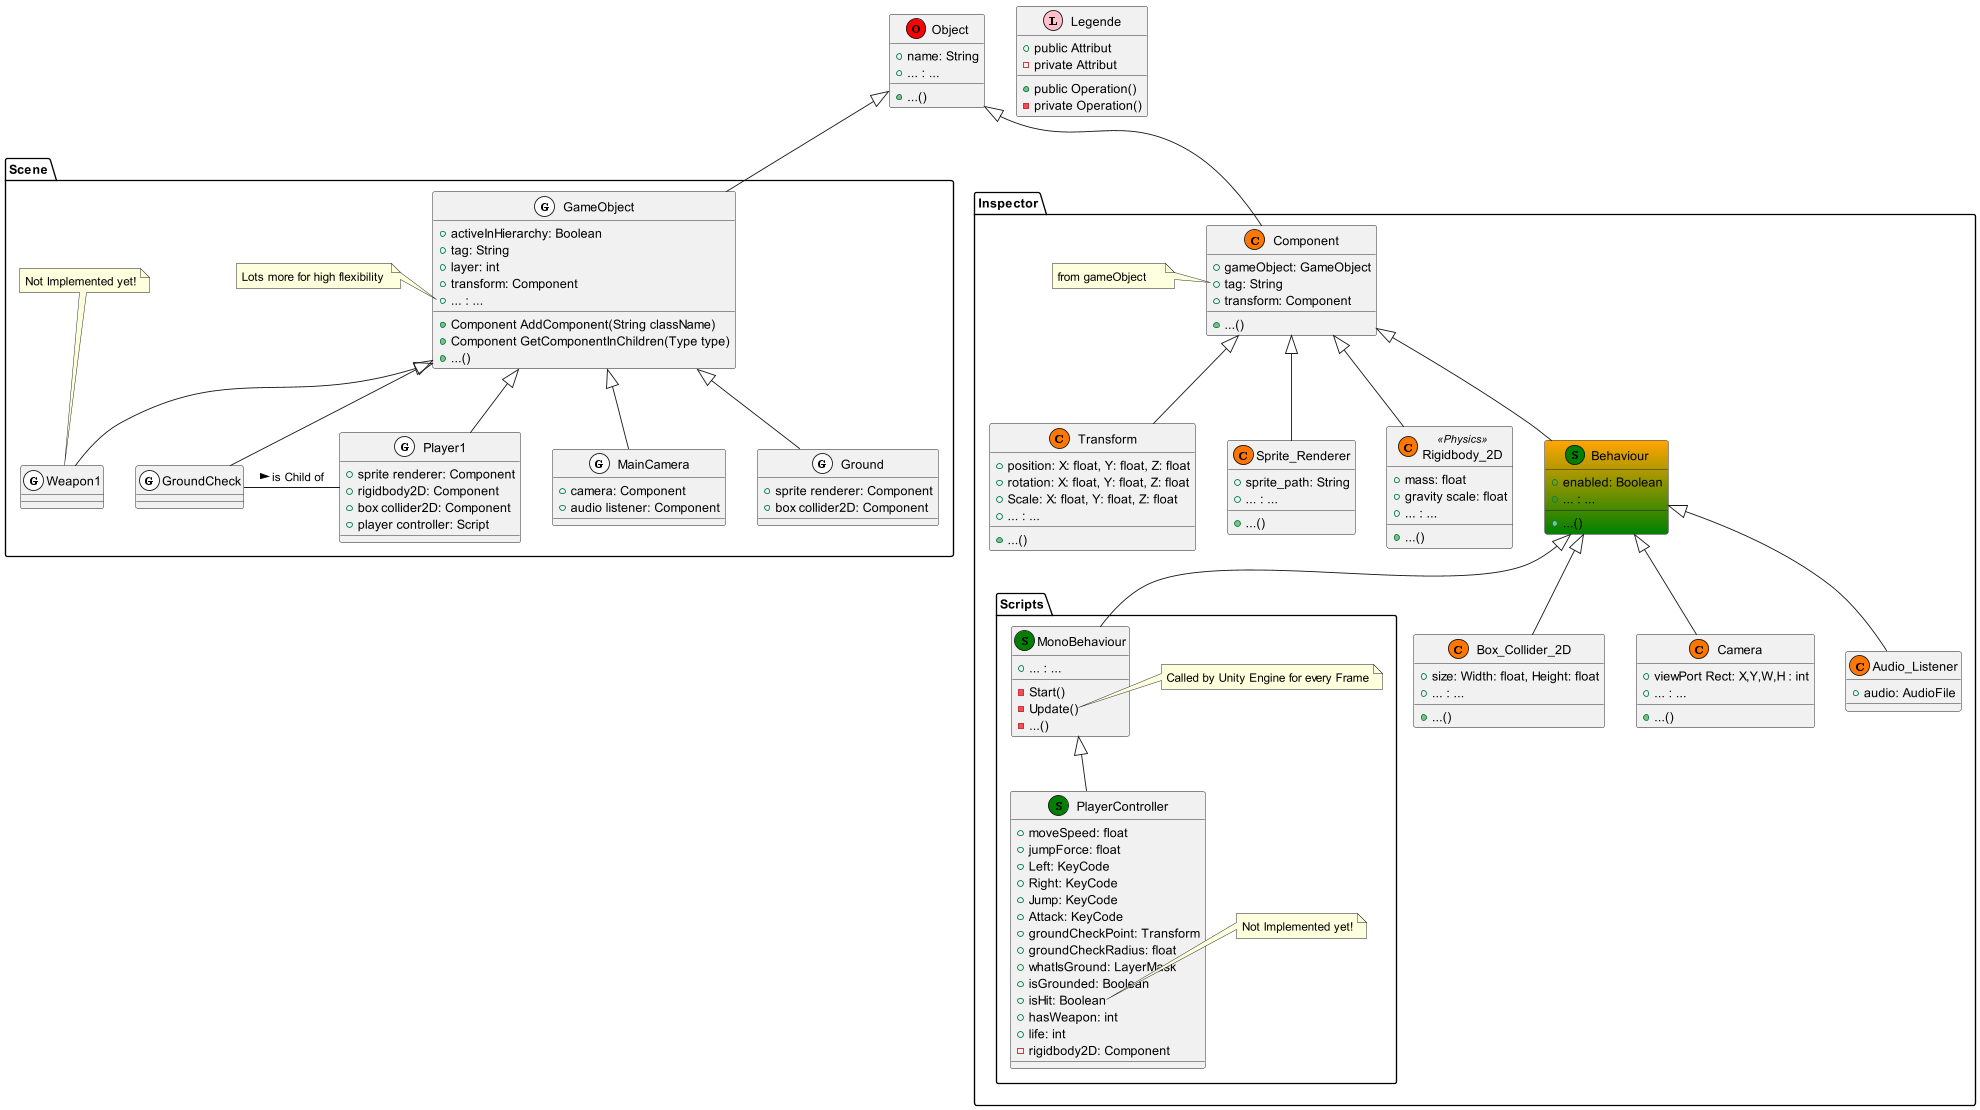

The diagram above was rendered by PlantUML. Its source (embedded in the PNG):
@startuml

package "Scene"  { 
    class GameObject << (G,white) >> {
        +activeInHierarchy: Boolean
        +tag: String
        +layer: int
        +transform: Component
        +... : ...
        +Component AddComponent(String className)
        +Component GetComponentInChildren(Type type)
        +...()
    }
    class MainCamera << (G,white) >>  {
        +camera: Component
        +audio listener: Component
    }
    class Player1 << (G,white) >>  {
         +sprite renderer: Component
         +rigidbody2D: Component
         +box collider2D: Component
         +player controller: Script
    }
    class GroundCheck << (G,white) >>  {
         
    }   
    class Ground << (G,white) >>  {
         +sprite renderer: Component
         +box collider2D: Component
    } 
    note top of Weapon1  : Not Implemented yet!    
    class Weapon1 << (G,white) >> {
    }
    
    note left of GameObject::..
        Lots more for high flexibility 
    end note
     
    GameObject <|-- MainCamera
    GameObject <|-- Weapon1
    GameObject <|-- Player1
    GameObject <|-- GroundCheck
    GameObject <|-- Ground
    GroundCheck - Player1 : is Child of >
}

package "Inspector"{
    class Component  << (C,#FF7700) >>{
        +gameObject: GameObject
        +tag: String
        +transform: Component
        +...()
    }  
    note left of Component::tag
        from gameObject    
    end note
    
    class Transform << (C,#FF7700) >> {
        +position: X: float, Y: float, Z: float
        +rotation: X: float, Y: float, Z: float
        +Scale: X: float, Y: float, Z: float
        +... : ...
        +...()
    }
    class Sprite_Renderer << (C,#FF7700)  >> {
        +sprite_path: String
        +... : ...
        +...()
    }
    class Box_Collider_2D << (C,#FF7700)  >> {
        +size: Width: float, Height: float
        +... : ...
        +...() 
    }
    class Rigidbody_2D << (C,#FF7700) Physics >> {
        +mass: float
        +gravity scale: float
        +... : ...
        +...() 
    }
    class Camera << (C,#FF7700)  >> {
        +viewPort Rect: X,Y,W,H : int
            +... : ...
            +...() 
    }
    class Audio_Listener << (C,#FF7700)  >> {
        +audio: AudioFile
    }
    class Behaviour  <<(S, GREEN) >> #orange-green  {
                +enabled: Boolean
                +... : ...
                +...()
            }
    
    package "Scripts" {
        
        class MonoBehaviour <<(S, GREEN) >>  {
            +... : ...        
            -Start()
            -Update()
            -...()
        }
        note right of MonoBehaviour::Update()
            Called by Unity Engine for every Frame
        end note
        class PlayerController <<(S, GREEN) >> {
            +moveSpeed: float
            +jumpForce: float
            +Left: KeyCode
            +Right: KeyCode
            +Jump: KeyCode
            +Attack: KeyCode
            +groundCheckPoint: Transform
            +groundCheckRadius: float
            +whatIsGround: LayerMask
            +isGrounded: Boolean
            +isHit: Boolean
            +hasWeapon: int
            +life: int
            -rigidbody2D: Component
        }
        note right of PlayerController::isHit
            Not Implemented yet!
        end note
        
        MonoBehaviour <|-- PlayerController
    }
    Component <|-- Behaviour
    Component <|-- Transform
    Component <|-- Sprite_Renderer
    Component <|-- Rigidbody_2D
    Behaviour <|-- Audio_Listener
    Behaviour <|-- Box_Collider_2D
    Behaviour <|-- Camera
    Behaviour <|-- MonoBehaviour
}
class Object << (O,red) >>  {
    +name: String
    +... : ...
    +...()
}
class Legende <<(L,pink>>{
+public Attribut
-private Attribut
+public Operation()
-private Operation()
}
Object <|-- GameObject
Object <|-- Component
@enduml